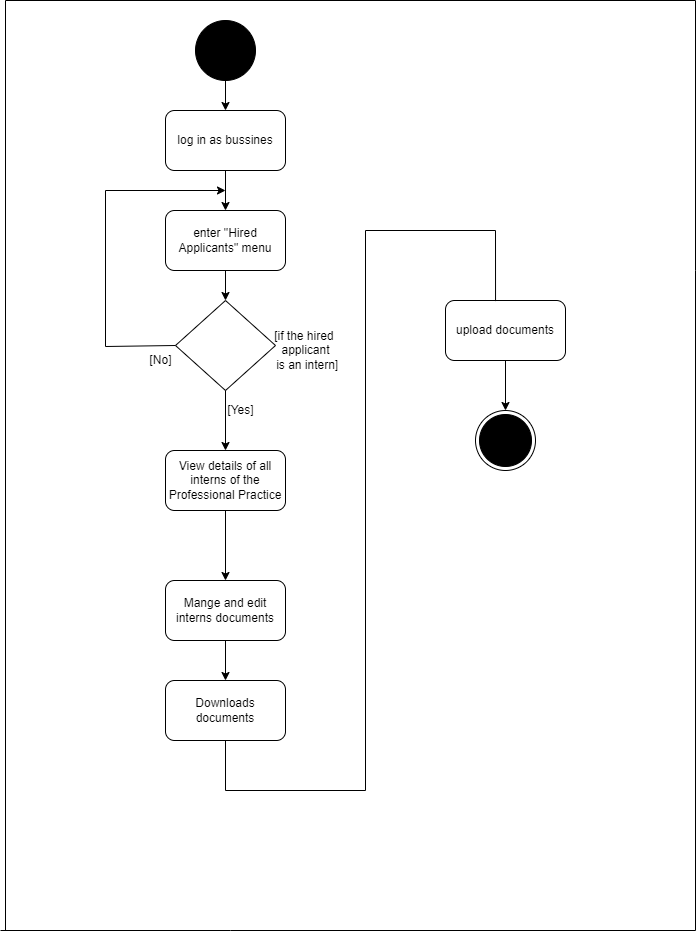

The diagram above was exported from draw.io. Its source (the exported page's mxGraphModel, read from the mxfile embedded in the PNG):
<mxGraphModel dx="1038" dy="521" grid="1" gridSize="10" guides="1" tooltips="1" connect="1" arrows="1" fold="1" page="1" pageScale="1" pageWidth="850" pageHeight="1100" math="0" shadow="0">
  <root>
    <mxCell id="0" />
    <mxCell id="1" parent="0" />
    <mxCell id="sQTpUhUNyTnhsXE6hnNw-1" value="" style="ellipse;whiteSpace=wrap;html=1;aspect=fixed;fillColor=#000000;" parent="1" vertex="1">
      <mxGeometry x="310" y="30" width="60" height="60" as="geometry" />
    </mxCell>
    <mxCell id="sQTpUhUNyTnhsXE6hnNw-2" value="" style="endArrow=classic;html=1;rounded=0;exitX=0.5;exitY=1;exitDx=0;exitDy=0;" parent="1" source="sQTpUhUNyTnhsXE6hnNw-1" target="sQTpUhUNyTnhsXE6hnNw-3" edge="1">
      <mxGeometry width="50" height="50" relative="1" as="geometry">
        <mxPoint x="400" y="320" as="sourcePoint" />
        <mxPoint x="340" y="150" as="targetPoint" />
      </mxGeometry>
    </mxCell>
    <mxCell id="sQTpUhUNyTnhsXE6hnNw-3" value="log in as bussines&lt;br&gt;" style="rounded=1;whiteSpace=wrap;html=1;" parent="1" vertex="1">
      <mxGeometry x="280" y="120" width="120" height="60" as="geometry" />
    </mxCell>
    <mxCell id="sQTpUhUNyTnhsXE6hnNw-4" value="" style="endArrow=classic;html=1;rounded=0;exitX=0.5;exitY=1;exitDx=0;exitDy=0;entryX=0.5;entryY=0;entryDx=0;entryDy=0;" parent="1" source="sQTpUhUNyTnhsXE6hnNw-3" target="sQTpUhUNyTnhsXE6hnNw-7" edge="1">
      <mxGeometry width="50" height="50" relative="1" as="geometry">
        <mxPoint x="300" y="260" as="sourcePoint" />
        <mxPoint x="340" y="240" as="targetPoint" />
      </mxGeometry>
    </mxCell>
    <mxCell id="sQTpUhUNyTnhsXE6hnNw-6" value="" style="ellipse;html=1;shape=endState;fillColor=#000000;strokeColor=#000000;direction=west;" parent="1" vertex="1">
      <mxGeometry x="590" y="420" width="60" height="60" as="geometry" />
    </mxCell>
    <mxCell id="sQTpUhUNyTnhsXE6hnNw-7" value="enter &quot;Hired Applicants&quot; menu" style="rounded=1;whiteSpace=wrap;html=1;fillColor=#FFFFFF;" parent="1" vertex="1">
      <mxGeometry x="280" y="220" width="120" height="60" as="geometry" />
    </mxCell>
    <mxCell id="sQTpUhUNyTnhsXE6hnNw-9" value="" style="endArrow=classic;html=1;rounded=0;exitX=0.5;exitY=1;exitDx=0;exitDy=0;entryX=0.5;entryY=0;entryDx=0;entryDy=0;" parent="1" source="sQTpUhUNyTnhsXE6hnNw-7" edge="1">
      <mxGeometry width="50" height="50" relative="1" as="geometry">
        <mxPoint x="400" y="310" as="sourcePoint" />
        <mxPoint x="340" y="310" as="targetPoint" />
      </mxGeometry>
    </mxCell>
    <mxCell id="sQTpUhUNyTnhsXE6hnNw-10" value="" style="endArrow=classic;html=1;rounded=0;entryX=0.5;entryY=0;entryDx=0;entryDy=0;exitX=0.5;exitY=1;exitDx=0;exitDy=0;" parent="1" target="sQTpUhUNyTnhsXE6hnNw-16" edge="1">
      <mxGeometry width="50" height="50" relative="1" as="geometry">
        <mxPoint x="340" y="370" as="sourcePoint" />
        <mxPoint x="380" y="400" as="targetPoint" />
      </mxGeometry>
    </mxCell>
    <mxCell id="sQTpUhUNyTnhsXE6hnNw-12" value="" style="endArrow=none;html=1;rounded=0;" parent="1" edge="1">
      <mxGeometry width="50" height="50" relative="1" as="geometry">
        <mxPoint x="810" y="940" as="sourcePoint" />
        <mxPoint x="810" y="10" as="targetPoint" />
        <Array as="points">
          <mxPoint x="810" y="280" />
        </Array>
      </mxGeometry>
    </mxCell>
    <mxCell id="sQTpUhUNyTnhsXE6hnNw-13" value="" style="endArrow=none;html=1;rounded=0;" parent="1" edge="1">
      <mxGeometry width="50" height="50" relative="1" as="geometry">
        <mxPoint x="115" y="940" as="sourcePoint" />
        <mxPoint x="810" y="940" as="targetPoint" />
        <Array as="points">
          <mxPoint x="345" y="940" />
        </Array>
      </mxGeometry>
    </mxCell>
    <mxCell id="sQTpUhUNyTnhsXE6hnNw-14" value="" style="endArrow=none;html=1;rounded=0;" parent="1" edge="1">
      <mxGeometry width="50" height="50" relative="1" as="geometry">
        <mxPoint x="120" y="940" as="sourcePoint" />
        <mxPoint x="120" y="10" as="targetPoint" />
      </mxGeometry>
    </mxCell>
    <mxCell id="sQTpUhUNyTnhsXE6hnNw-15" value="" style="endArrow=none;html=1;rounded=0;" parent="1" edge="1">
      <mxGeometry width="50" height="50" relative="1" as="geometry">
        <mxPoint x="120" y="10" as="sourcePoint" />
        <mxPoint x="810" y="10" as="targetPoint" />
      </mxGeometry>
    </mxCell>
    <mxCell id="sQTpUhUNyTnhsXE6hnNw-16" value="View details of all interns of the Professional Practice" style="rounded=1;whiteSpace=wrap;html=1;fillColor=#FFFFFF;" parent="1" vertex="1">
      <mxGeometry x="280" y="460" width="120" height="60" as="geometry" />
    </mxCell>
    <mxCell id="sQTpUhUNyTnhsXE6hnNw-21" value="" style="endArrow=classic;html=1;rounded=0;exitX=0.5;exitY=1;exitDx=0;exitDy=0;" parent="1" source="sQTpUhUNyTnhsXE6hnNw-16" edge="1">
      <mxGeometry width="50" height="50" relative="1" as="geometry">
        <mxPoint x="500" y="610" as="sourcePoint" />
        <mxPoint x="340" y="590" as="targetPoint" />
      </mxGeometry>
    </mxCell>
    <mxCell id="sQTpUhUNyTnhsXE6hnNw-23" value="" style="rhombus;whiteSpace=wrap;html=1;fillColor=#FFFFFF;" parent="1" vertex="1">
      <mxGeometry x="290" y="310" width="100" height="90" as="geometry" />
    </mxCell>
    <mxCell id="sQTpUhUNyTnhsXE6hnNw-25" value="[Yes]" style="text;html=1;align=center;verticalAlign=middle;resizable=0;points=[];autosize=1;strokeColor=none;fillColor=none;" parent="1" vertex="1">
      <mxGeometry x="335" y="410" width="40" height="20" as="geometry" />
    </mxCell>
    <mxCell id="sQTpUhUNyTnhsXE6hnNw-32" value="" style="endArrow=none;html=1;rounded=0;exitX=0;exitY=0.5;exitDx=0;exitDy=0;" parent="1" edge="1" source="sQTpUhUNyTnhsXE6hnNw-23">
      <mxGeometry width="50" height="50" relative="1" as="geometry">
        <mxPoint x="240" y="360" as="sourcePoint" />
        <mxPoint x="220" y="200" as="targetPoint" />
        <Array as="points">
          <mxPoint x="220" y="356" />
        </Array>
      </mxGeometry>
    </mxCell>
    <mxCell id="sQTpUhUNyTnhsXE6hnNw-33" value="" style="endArrow=classic;html=1;rounded=0;" parent="1" edge="1">
      <mxGeometry width="50" height="50" relative="1" as="geometry">
        <mxPoint x="220" y="200" as="sourcePoint" />
        <mxPoint x="340" y="200" as="targetPoint" />
      </mxGeometry>
    </mxCell>
    <mxCell id="sQTpUhUNyTnhsXE6hnNw-34" value="[No]" style="text;html=1;align=center;verticalAlign=middle;resizable=0;points=[];autosize=1;strokeColor=none;fillColor=none;" parent="1" vertex="1">
      <mxGeometry x="255" y="360" width="40" height="20" as="geometry" />
    </mxCell>
    <mxCell id="sQTpUhUNyTnhsXE6hnNw-35" value="Mange and edit interns documents" style="rounded=1;whiteSpace=wrap;html=1;fillColor=#FFFFFF;" parent="1" vertex="1">
      <mxGeometry x="280" y="590" width="120" height="60" as="geometry" />
    </mxCell>
    <mxCell id="sQTpUhUNyTnhsXE6hnNw-36" value="Downloads documents" style="rounded=1;whiteSpace=wrap;html=1;fillColor=#FFFFFF;" parent="1" vertex="1">
      <mxGeometry x="280" y="690" width="120" height="60" as="geometry" />
    </mxCell>
    <mxCell id="sQTpUhUNyTnhsXE6hnNw-37" value="upload documents" style="rounded=1;whiteSpace=wrap;html=1;fillColor=#FFFFFF;" parent="1" vertex="1">
      <mxGeometry x="560" y="310" width="120" height="60" as="geometry" />
    </mxCell>
    <mxCell id="sQTpUhUNyTnhsXE6hnNw-38" value="" style="endArrow=classic;html=1;rounded=0;exitX=0.5;exitY=1;exitDx=0;exitDy=0;entryX=0.5;entryY=0;entryDx=0;entryDy=0;" parent="1" source="sQTpUhUNyTnhsXE6hnNw-35" target="sQTpUhUNyTnhsXE6hnNw-36" edge="1">
      <mxGeometry width="50" height="50" relative="1" as="geometry">
        <mxPoint x="500" y="690" as="sourcePoint" />
        <mxPoint x="550" y="640" as="targetPoint" />
      </mxGeometry>
    </mxCell>
    <mxCell id="sQTpUhUNyTnhsXE6hnNw-41" value="" style="endArrow=classic;html=1;rounded=0;exitX=0.5;exitY=1;exitDx=0;exitDy=0;entryX=0.5;entryY=1;entryDx=0;entryDy=0;" parent="1" source="sQTpUhUNyTnhsXE6hnNw-37" target="sQTpUhUNyTnhsXE6hnNw-6" edge="1">
      <mxGeometry width="50" height="50" relative="1" as="geometry">
        <mxPoint x="450" y="260" as="sourcePoint" />
        <mxPoint x="500" y="210" as="targetPoint" />
      </mxGeometry>
    </mxCell>
    <mxCell id="sQTpUhUNyTnhsXE6hnNw-42" value="" style="endArrow=none;html=1;rounded=0;exitX=0.5;exitY=1;exitDx=0;exitDy=0;" parent="1" source="sQTpUhUNyTnhsXE6hnNw-36" edge="1">
      <mxGeometry width="50" height="50" relative="1" as="geometry">
        <mxPoint x="450" y="660" as="sourcePoint" />
        <mxPoint x="340" y="800" as="targetPoint" />
      </mxGeometry>
    </mxCell>
    <mxCell id="sQTpUhUNyTnhsXE6hnNw-43" value="" style="endArrow=none;html=1;rounded=0;" parent="1" edge="1">
      <mxGeometry width="50" height="50" relative="1" as="geometry">
        <mxPoint x="340" y="800" as="sourcePoint" />
        <mxPoint x="480" y="800" as="targetPoint" />
      </mxGeometry>
    </mxCell>
    <mxCell id="sQTpUhUNyTnhsXE6hnNw-44" value="" style="endArrow=none;html=1;rounded=0;" parent="1" edge="1">
      <mxGeometry width="50" height="50" relative="1" as="geometry">
        <mxPoint x="480" y="800" as="sourcePoint" />
        <mxPoint x="480" y="240" as="targetPoint" />
      </mxGeometry>
    </mxCell>
    <mxCell id="sQTpUhUNyTnhsXE6hnNw-45" value="" style="endArrow=none;html=1;rounded=0;" parent="1" edge="1">
      <mxGeometry width="50" height="50" relative="1" as="geometry">
        <mxPoint x="480" y="240" as="sourcePoint" />
        <mxPoint x="610" y="240" as="targetPoint" />
      </mxGeometry>
    </mxCell>
    <mxCell id="sQTpUhUNyTnhsXE6hnNw-48" value="" style="endArrow=none;html=1;rounded=0;entryX=0.417;entryY=0.01;entryDx=0;entryDy=0;entryPerimeter=0;" parent="1" target="sQTpUhUNyTnhsXE6hnNw-37" edge="1">
      <mxGeometry width="50" height="50" relative="1" as="geometry">
        <mxPoint x="610" y="240" as="sourcePoint" />
        <mxPoint x="650" y="240" as="targetPoint" />
      </mxGeometry>
    </mxCell>
    <mxCell id="XZKCdD0E9G1L819gjKWr-1" value="&lt;span style=&quot;&quot;&gt;[if the hired &lt;br&gt;applicant&lt;br&gt;&amp;nbsp;is an intern]&lt;/span&gt;" style="text;html=1;align=center;verticalAlign=middle;resizable=0;points=[];autosize=1;strokeColor=none;fillColor=none;" vertex="1" parent="1">
      <mxGeometry x="380" y="335" width="80" height="50" as="geometry" />
    </mxCell>
  </root>
</mxGraphModel>